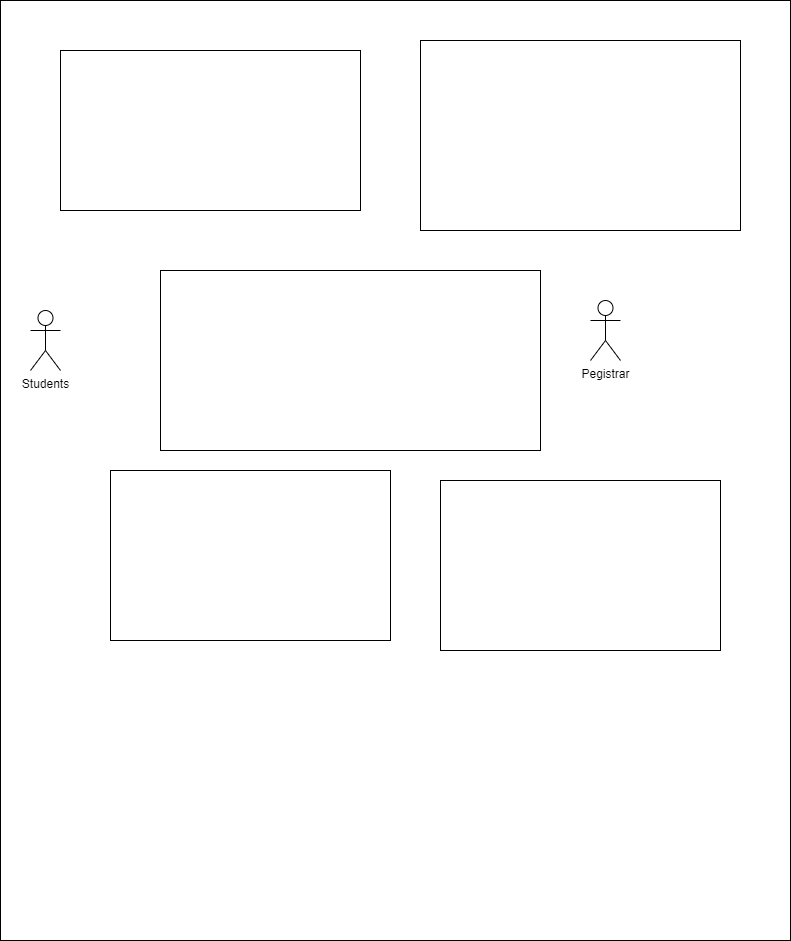

The diagram above was exported from draw.io. Its source (the exported page's mxGraphModel, read from the mxfile embedded in the PNG):
<mxGraphModel dx="812" dy="425" grid="1" gridSize="10" guides="1" tooltips="1" connect="1" arrows="1" fold="1" page="1" pageScale="1" pageWidth="850" pageHeight="1100" math="0" shadow="0">
  <root>
    <mxCell id="0" />
    <mxCell id="1" parent="0" />
    <mxCell id="2" value="" style="rounded=0;whiteSpace=wrap;html=1;" vertex="1" parent="1">
      <mxGeometry x="50" y="50" width="790" height="940" as="geometry" />
    </mxCell>
    <mxCell id="3" value="Students" style="shape=umlActor;verticalLabelPosition=bottom;verticalAlign=top;html=1;outlineConnect=0;" vertex="1" parent="1">
      <mxGeometry x="80" y="360" width="30" height="60" as="geometry" />
    </mxCell>
    <mxCell id="4" value="Pegistrar" style="shape=umlActor;verticalLabelPosition=bottom;verticalAlign=top;html=1;outlineConnect=0;" vertex="1" parent="1">
      <mxGeometry x="640" y="350" width="30" height="60" as="geometry" />
    </mxCell>
    <mxCell id="5" value="" style="rounded=0;whiteSpace=wrap;html=1;" vertex="1" parent="1">
      <mxGeometry x="110" y="100" width="300" height="160" as="geometry" />
    </mxCell>
    <mxCell id="6" value="" style="rounded=0;whiteSpace=wrap;html=1;" vertex="1" parent="1">
      <mxGeometry x="470" y="90" width="320" height="190" as="geometry" />
    </mxCell>
    <mxCell id="7" value="" style="rounded=0;whiteSpace=wrap;html=1;" vertex="1" parent="1">
      <mxGeometry x="210" y="320" width="380" height="180" as="geometry" />
    </mxCell>
    <mxCell id="8" value="" style="rounded=0;whiteSpace=wrap;html=1;" vertex="1" parent="1">
      <mxGeometry x="160" y="520" width="280" height="170" as="geometry" />
    </mxCell>
    <mxCell id="9" value="" style="rounded=0;whiteSpace=wrap;html=1;" vertex="1" parent="1">
      <mxGeometry x="490" y="530" width="280" height="170" as="geometry" />
    </mxCell>
  </root>
</mxGraphModel>